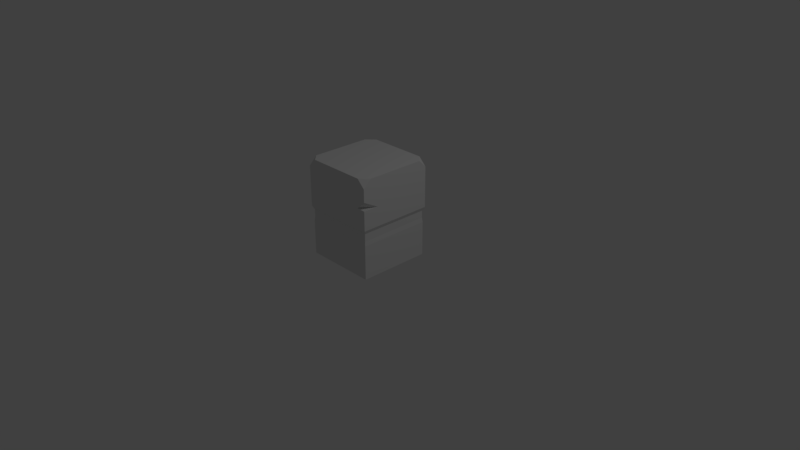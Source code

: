 # Source: Stand_02.blend  (saved by Blender 2.80.55; exported with 4.5.12 LTS)
import bpy
from mathutils import Matrix  # noqa: F401  (used for matrix-valued properties, if any)

bpy.ops.wm.read_factory_settings(use_empty=True)
scene = bpy.context.scene
scene.name = 'Scene'

# ---- collections
col_collection_1 = bpy.data.collections.new('Collection 1'); scene.collection.children.link(col_collection_1)

# ---- materials (node trees are filled in below, after node groups)
mat_stand_02_mat = bpy.data.materials.new('Stand_02_Mat')
mat_stand_02_mat.alpha_threshold = 0.0
mat_stand_02_mat.roughness = 0.5
mat_stand_02_mat.line_color = (0.0, 0.0, 0.0, 1.0)

# ---- material node trees
mat_stand_02_mat.use_nodes = True; mat_stand_02_mat.node_tree.nodes.clear()
_N = mat_stand_02_mat.node_tree.nodes; _L = mat_stand_02_mat.node_tree.links
n0 = _N.new('ShaderNodeOutputMaterial'); n0.name = 'Material Output'; n0.location = (300, 300)
n1 = _N.new('ShaderNodeBsdfDiffuse'); n1.name = 'Diffuse BSDF'; n1.location = (72, 286)
_L.new(n1.outputs[0], n0.inputs[0])
n0.is_active_output = True

# ---- world
world_world = bpy.data.worlds.new('World'); scene.world = world_world
world_world.use_nodes = True; world_world.node_tree.nodes.clear()
_N = world_world.node_tree.nodes; _L = world_world.node_tree.links
n0 = _N.new('ShaderNodeOutputWorld'); n0.name = 'World Output'; n0.location = (300, 300)
n1 = _N.new('ShaderNodeBackground'); n1.name = 'Background'; n1.location = (10, 300)
n1.inputs[0].default_value = (0.05088, 0.05088, 0.05088, 1.0)
_L.new(n1.outputs[0], n0.inputs[0])
n0.is_active_output = True
world_world.color = (0.05088, 0.05088, 0.05088)
world_world.use_sun_shadow = False
world_world.sun_shadow_jitter_overblur = 0.0
world_world.cycles.sampling_method = 'MANUAL'

# ---- cameras
cam_camera = bpy.data.cameras.new('Camera')
cam_camera.clip_end = 100.0
cam_camera.lens = 35.0
cam_camera.sensor_width = 32.0
cam_camera.sensor_height = 18.0
cam_camera.ortho_scale = 7.314
cam_camera.dof.focus_distance = 0.0

# ---- lights
light_lamp = bpy.data.lights.new('Lamp', 'POINT')
light_lamp.transmission_factor = 0.0
light_lamp.cutoff_distance = 30.0
light_lamp.energy = 100.0
light_lamp.shadow_buffer_clip_start = 1.001
light_lamp.shadow_soft_size = 0.1
light_lamp.shadow_maximum_resolution = 0.006
light_lamp.use_absolute_resolution = True

# ---- meshes
me_stand_02 = bpy.data.meshes.new('Stand_02')
me_stand_02.from_pydata([(-0.4819, 0.00857, 0.4819), (-0.4819, 0.00857, -0.4819), (0.4819, 0.00857, 0.4819), (0.4819, 0.00857, -0.4819), (0.5, 0.6756, 0.5), (0.4756, 0.6245, 0.4756), (0.4756, 0.5252, 0.4756), (0.4819, 0.4655, 0.4819), (0.5, 0.6756, -0.5), (0.4756, 0.6245, -0.4756), (0.4756, 0.5252, -0.4756), (0.4819, 0.4655, -0.4819), (-0.5, 0.6756, -0.5), (-0.4756, 0.6245, -0.4756), (-0.4756, 0.5252, -0.4756), (-0.4819, 0.4655, -0.4819), (-0.4819, 0.4655, 0.4819), (-0.4756, 0.5252, 0.4756), (-0.4756, 0.6245, 0.4756), (-0.5, 0.6756, 0.5), (-0.5, 1.22, 0.5), (-0.3957, 1.324, 0.5), (-0.5, 1.324, 0.3957), (-0.5, 1.324, -0.3957), (-0.3957, 1.324, -0.5), (-0.5, 1.22, -0.5), (0.5, 1.324, 0.3957), (0.3957, 1.324, 0.5), (0.5, 1.22, 0.5), (0.3957, 1.324, -0.5), (0.5, 1.324, -0.3957), (0.5, 1.22, -0.5), (0.5, 0.9376, 0.5), (0.5, 1.051, 0.5), (0.3828, 0.941, 0.5), (0.5, 0.9342, 0.2877), (-0.4819, 0.3087, -0.4819), (-0.4819, 0.1654, -0.4819), (-0.3914, 0.2151, -0.4819), (-0.3752, 0.1546, -0.4819), (-0.4819, 0.1013, -0.231), (-0.4819, 0.1892, -0.1764)], [], [(28, 33, 35), (29, 31, 8), (20, 21, 22), (23, 24, 25), (26, 27, 28), (29, 30, 31), (23, 25, 12), (33, 34, 35), (4, 34, 19), (4, 35, 32), (34, 32, 35), (38, 15, 11), (20, 19, 21), (34, 33, 27), (33, 28, 27), (26, 30, 29), (29, 24, 23), (23, 22, 21), (21, 27, 26), (35, 8, 31), (31, 30, 35), (30, 26, 35), (26, 28, 35), (12, 25, 24), (19, 20, 22), (4, 32, 34), (4, 8, 35), (15, 36, 41), (1, 40, 37), (37, 40, 39), (39, 1, 37), (41, 36, 38), (18, 17, 6, 5), (14, 17, 18, 13), (16, 17, 14, 15), (6, 17, 16, 7), (34, 27, 21, 19), (38, 36, 15), (5, 9, 8, 4), (16, 0, 2, 7), (26, 29, 23, 21), (8, 12, 24, 29), (6, 10, 9, 5), (39, 38, 11, 3), (13, 18, 19, 12), (14, 10, 11, 15), (9, 13, 12, 8), (10, 6, 7, 11), (38, 39, 40, 41), (19, 22, 23, 12), (18, 5, 4, 19), (10, 14, 13, 9), (40, 0, 41), (0, 16, 41), (16, 15, 41), (1, 0, 40), (39, 3, 1), (7, 2, 3, 11)])
_uv = me_stand_02.uv_layers.new(name='UVMap')
_uv.uv.foreach_set('vector', [0.005825, 0.3965, 0.005977, 0.3422, 0.07462, 0.3047, 0.3725, 0.4311, 0.3388, 0.3975, 0.3388, 0.2219, 0.6721, 0.004858, 0.7051, 0.005972, 0.6715, 0.03965, 0.6618, 0.4301, 0.6281, 0.4311, 0.6618, 0.3975, 0.9944, 0.03965, 0.9606, 0.005972, 0.995, 0.004858, 0.9608, 0.3287, 0.9945, 0.2951, 0.9951, 0.3276, 0.3711, 0.8126, 0.3388, 0.7867, 0.3442, 0.6416, 0.005977, 0.3422, 0.004864, 0.3036, 0.07462, 0.3047, 0.004844, 0.652, 0.04271, 0.5663, 0.3278, 0.652, 0.006314, 0.2215, 0.07462, 0.3047, 0.006079, 0.3058, 0.7071, 0.507, 0.6692, 0.507, 0.6692, 0.4385, 0.6267, 0.07305, 0.6559, 0.1539, 0.3446, 0.1539, 0.3278, 0.4764, 0.3278, 0.652, 0.2941, 0.4428, 0.04271, 0.5663, 0.004844, 0.5309, 0.03854, 0.4428, 0.004844, 0.5309, 0.004844, 0.4764, 0.03854, 0.4428, 0.9944, 0.03965, 0.9945, 0.2951, 0.9608, 0.3287, 0.9608, 0.3287, 0.7053, 0.3287, 0.6716, 0.2951, 0.6716, 0.2951, 0.6715, 0.03965, 0.7051, 0.005972, 0.7051, 0.005972, 0.9606, 0.005972, 0.9944, 0.03965, 0.07462, 0.3047, 0.3291, 0.2215, 0.3286, 0.3965, 0.3286, 0.3965, 0.2948, 0.43, 0.07462, 0.3047, 0.2948, 0.43, 0.03941, 0.43, 0.07462, 0.3047, 0.03941, 0.43, 0.005825, 0.3965, 0.07462, 0.3047, 0.6618, 0.2219, 0.6618, 0.3975, 0.6281, 0.4311, 0.6638, 0.6239, 0.6584, 0.769, 0.624, 0.7987, 0.004844, 0.652, 0.004844, 0.5674, 0.04271, 0.5663, 0.006314, 0.2215, 0.3291, 0.2215, 0.07462, 0.3047, 0.3513, 0.5819, 0.3528, 0.5401, 0.4516, 0.5028, 0.3558, 0.4601, 0.435, 0.4804, 0.3542, 0.5019, 0.6671, 0.4101, 0.699, 0.3349, 0.699, 0.4234, 0.6215, 0.0535, 0.6559, 0.006371, 0.6559, 0.05698, 0.4516, 0.5028, 0.3528, 0.5401, 0.3496, 0.4988, 0.3199, 0.6688, 0.3199, 0.7008, 0.01273, 0.7008, 0.01273, 0.6688, 0.3524, 0.5966, 0.6563, 0.5798, 0.6554, 0.6063, 0.3514, 0.6231, 0.6592, 0.5649, 0.6563, 0.5798, 0.3524, 0.5966, 0.3513, 0.5819, 0.01273, 0.7008, 0.3199, 0.7008, 0.322, 0.72, 0.01068, 0.72, 0.04271, 0.5663, 0.03854, 0.4428, 0.2941, 0.4428, 0.3278, 0.652, 0.6267, 0.07305, 0.6559, 0.1033, 0.6559, 0.1539, 0.01399, 0.2043, 0.321, 0.2043, 0.3291, 0.2215, 0.006314, 0.2215, 0.322, 0.72, 0.322, 0.8675, 0.01068, 0.8675, 0.01068, 0.72, 0.9944, 0.03965, 0.9608, 0.3287, 0.6716, 0.2951, 0.7051, 0.005972, 0.3388, 0.2219, 0.6618, 0.2219, 0.6281, 0.4311, 0.3725, 0.4311, 0.01408, 0.1724, 0.3211, 0.1724, 0.321, 0.2043, 0.01399, 0.2043, 0.6215, 0.0535, 0.6267, 0.07305, 0.3446, 0.1539, 0.3446, 0.006371, 0.3514, 0.6231, 0.6554, 0.6063, 0.6638, 0.6239, 0.3442, 0.6416, 0.6539, 0.1731, 0.3467, 0.1731, 0.3446, 0.1539, 0.6559, 0.1539, 0.3467, 0.2051, 0.6539, 0.2051, 0.6618, 0.2219, 0.3388, 0.2219, 0.3211, 0.1724, 0.01408, 0.1724, 0.01215, 0.1534, 0.3233, 0.1534, 0.3496, 0.4988, 0.3495, 0.4797, 0.435, 0.4804, 0.4516, 0.5028, 0.6638, 0.6239, 0.624, 0.7987, 0.3711, 0.8126, 0.3442, 0.6416, 0.3199, 0.6688, 0.01273, 0.6688, 0.004844, 0.652, 0.3278, 0.652, 0.3467, 0.1731, 0.6539, 0.1731, 0.6539, 0.2051, 0.3467, 0.2051, 0.435, 0.4804, 0.6638, 0.443, 0.4516, 0.5028, 0.6638, 0.443, 0.6592, 0.5649, 0.4516, 0.5028, 0.6592, 0.5649, 0.3513, 0.5819, 0.4516, 0.5028, 0.3558, 0.4601, 0.6638, 0.443, 0.435, 0.4804, 0.6215, 0.0535, 0.3446, 0.006371, 0.6559, 0.006371, 0.01215, 0.1534, 0.01256, 0.006355, 0.3237, 0.006355, 0.3233, 0.1534])
me_stand_02.materials.append(mat_stand_02_mat)
me_stand_02.use_remesh_preserve_volume = False
me_stand_02.use_remesh_preserve_attributes = False
me_stand_02.use_mirror_vertex_groups = False
me_stand_02.update()

# ---- objects
ob_stand_02 = bpy.data.objects.new('Stand_02', me_stand_02)
ob_lamp = bpy.data.objects.new('Lamp', light_lamp)
ob_camera = bpy.data.objects.new('Camera', cam_camera)

# ---- transforms, parenting, visibility, modifiers, constraints
ob_stand_02.location = (0.0, 0.0, 0.0)
ob_stand_02.rotation_euler = (1.571, -0.0, 0.0)
ob_stand_02.lock_rotations_4d = False
ob_stand_02.empty_display_type = 'ARROWS'
ob_stand_02.lineart.crease_threshold = 0.0
ob_lamp.location = (4.076, 1.005, 5.904)
ob_lamp.rotation_euler = (0.6503, 0.05522, 1.866)
ob_lamp.lock_rotations_4d = False
ob_lamp.empty_display_type = 'ARROWS'
ob_lamp.color = (0.0, 0.0, 0.0, 0.0)
ob_lamp.lineart.crease_threshold = 0.0
ob_camera.location = (7.481, -6.508, 5.344)
ob_camera.rotation_euler = (1.109, 0.0, 0.8149)
ob_camera.lock_rotations_4d = False
ob_camera.empty_display_type = 'ARROWS'
ob_camera.color = (0.0, 0.0, 0.0, 0.0)
ob_camera.display_type = 'WIRE'
ob_camera.lineart.crease_threshold = 0.0

# ---- collection membership
col_collection_1.objects.link(ob_stand_02)
col_collection_1.objects.link(ob_lamp)
col_collection_1.objects.link(ob_camera)

# ---- scene / render settings (as saved in the file)
scene.camera = ob_camera
scene.frame_start = 1; scene.frame_end = 250; scene.frame_set(1)
scene.render.engine = 'CYCLES'
scene.render.dither_intensity = 0.0
scene.render.use_border = True
scene.render.use_crop_to_border = True
scene.cycles.samples = 128
scene.cycles.sampling_pattern = 'TABULATED_SOBOL'
scene.cycles.use_adaptive_sampling = False
scene.cycles.use_light_tree = False
scene.cycles.sample_clamp_indirect = 0.0
scene.view_settings.view_transform = 'Standard'
bpy.context.view_layer.update()
